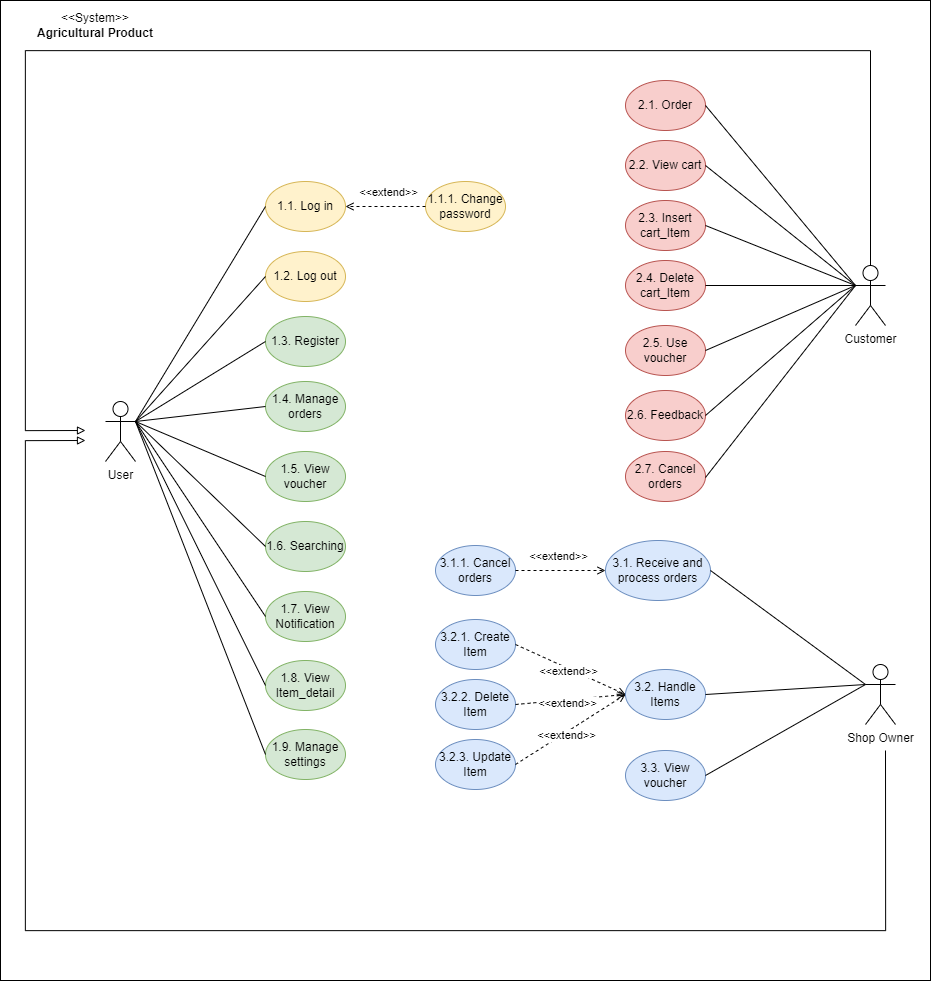

The diagram above was exported from draw.io. Its source (the exported page's mxGraphModel, read from the mxfile embedded in the PNG):
<mxGraphModel dx="3827" dy="2683" grid="1" gridSize="10" guides="1" tooltips="1" connect="1" arrows="1" fold="1" page="1" pageScale="1" pageWidth="827" pageHeight="1169" math="0" shadow="0">
  <root>
    <mxCell id="0" />
    <mxCell id="1" parent="0" />
    <mxCell id="xFW447uaBu2RlzEQOtfQ-1" value="" style="rounded=0;whiteSpace=wrap;html=1;" vertex="1" parent="1">
      <mxGeometry x="-25" y="-40" width="930" height="980" as="geometry" />
    </mxCell>
    <mxCell id="xFW447uaBu2RlzEQOtfQ-2" value="" style="edgeStyle=orthogonalEdgeStyle;rounded=0;orthogonalLoop=1;jettySize=auto;html=1;endArrow=block;endFill=0;" edge="1" parent="1">
      <mxGeometry relative="1" as="geometry">
        <mxPoint x="860" y="710" as="sourcePoint" />
        <mxPoint x="60" y="400" as="targetPoint" />
        <Array as="points">
          <mxPoint x="860" y="890" />
          <mxPoint y="890" />
          <mxPoint y="400" />
        </Array>
      </mxGeometry>
    </mxCell>
    <mxCell id="xFW447uaBu2RlzEQOtfQ-3" value="Shop Owner" style="shape=umlActor;verticalLabelPosition=bottom;verticalAlign=top;html=1;outlineConnect=0;" vertex="1" parent="1">
      <mxGeometry x="840" y="624" width="30" height="60" as="geometry" />
    </mxCell>
    <mxCell id="xFW447uaBu2RlzEQOtfQ-4" value="User&lt;br&gt;" style="shape=umlActor;verticalLabelPosition=bottom;verticalAlign=top;html=1;outlineConnect=0;" vertex="1" parent="1">
      <mxGeometry x="80" y="361" width="30" height="60" as="geometry" />
    </mxCell>
    <mxCell id="xFW447uaBu2RlzEQOtfQ-5" style="edgeStyle=orthogonalEdgeStyle;rounded=0;orthogonalLoop=1;jettySize=auto;html=1;exitX=0.5;exitY=0;exitDx=0;exitDy=0;exitPerimeter=0;endArrow=block;endFill=0;" edge="1" parent="1" source="xFW447uaBu2RlzEQOtfQ-6">
      <mxGeometry relative="1" as="geometry">
        <mxPoint x="60" y="390" as="targetPoint" />
        <Array as="points">
          <mxPoint x="845" y="10" />
          <mxPoint y="10" />
          <mxPoint y="390" />
        </Array>
      </mxGeometry>
    </mxCell>
    <mxCell id="xFW447uaBu2RlzEQOtfQ-6" value="Customer" style="shape=umlActor;verticalLabelPosition=bottom;verticalAlign=top;html=1;outlineConnect=0;" vertex="1" parent="1">
      <mxGeometry x="830" y="225" width="30" height="60" as="geometry" />
    </mxCell>
    <mxCell id="xFW447uaBu2RlzEQOtfQ-7" value="1.1. Log in" style="ellipse;whiteSpace=wrap;html=1;fillColor=#fff2cc;strokeColor=#d6b656;" vertex="1" parent="1">
      <mxGeometry x="240" y="141" width="80" height="50" as="geometry" />
    </mxCell>
    <mxCell id="xFW447uaBu2RlzEQOtfQ-8" value="1.2. Log out" style="ellipse;whiteSpace=wrap;html=1;fillColor=#fff2cc;strokeColor=#d6b656;" vertex="1" parent="1">
      <mxGeometry x="240" y="211" width="80" height="50" as="geometry" />
    </mxCell>
    <mxCell id="xFW447uaBu2RlzEQOtfQ-9" value="1.3. Register" style="ellipse;whiteSpace=wrap;html=1;fillColor=#d5e8d4;strokeColor=#82b366;" vertex="1" parent="1">
      <mxGeometry x="240" y="276" width="80" height="50" as="geometry" />
    </mxCell>
    <mxCell id="xFW447uaBu2RlzEQOtfQ-10" value="1.1.1. Change password" style="ellipse;whiteSpace=wrap;html=1;fillColor=#fff2cc;strokeColor=#d6b656;" vertex="1" parent="1">
      <mxGeometry x="400" y="141" width="80" height="50" as="geometry" />
    </mxCell>
    <mxCell id="xFW447uaBu2RlzEQOtfQ-12" value="1.7. View Notification" style="ellipse;whiteSpace=wrap;html=1;fillColor=#d5e8d4;strokeColor=#82b366;" vertex="1" parent="1">
      <mxGeometry x="240" y="551" width="80" height="50" as="geometry" />
    </mxCell>
    <mxCell id="xFW447uaBu2RlzEQOtfQ-13" value="1.4. Manage orders" style="ellipse;whiteSpace=wrap;html=1;fillColor=#d5e8d4;strokeColor=#82b366;" vertex="1" parent="1">
      <mxGeometry x="240" y="341" width="80" height="50" as="geometry" />
    </mxCell>
    <mxCell id="xFW447uaBu2RlzEQOtfQ-14" value="1.6. Searching" style="ellipse;whiteSpace=wrap;html=1;fillColor=#d5e8d4;strokeColor=#82b366;" vertex="1" parent="1">
      <mxGeometry x="240" y="481" width="80" height="50" as="geometry" />
    </mxCell>
    <mxCell id="xFW447uaBu2RlzEQOtfQ-15" value="1.5. View voucher" style="ellipse;whiteSpace=wrap;html=1;fillColor=#d5e8d4;strokeColor=#82b366;" vertex="1" parent="1">
      <mxGeometry x="240" y="411" width="80" height="50" as="geometry" />
    </mxCell>
    <mxCell id="xFW447uaBu2RlzEQOtfQ-16" value="" style="endArrow=open;html=1;rounded=0;entryX=1;entryY=0.5;entryDx=0;entryDy=0;exitX=0;exitY=0.5;exitDx=0;exitDy=0;endFill=0;dashed=1;" edge="1" parent="1" source="xFW447uaBu2RlzEQOtfQ-10" target="xFW447uaBu2RlzEQOtfQ-7">
      <mxGeometry width="50" height="50" relative="1" as="geometry">
        <mxPoint x="360" y="251" as="sourcePoint" />
        <mxPoint x="410" y="201" as="targetPoint" />
      </mxGeometry>
    </mxCell>
    <mxCell id="xFW447uaBu2RlzEQOtfQ-17" value="&amp;lt;&amp;lt;extend&amp;gt;&amp;gt;" style="edgeLabel;html=1;align=center;verticalAlign=middle;resizable=0;points=[];" connectable="0" vertex="1" parent="xFW447uaBu2RlzEQOtfQ-16">
      <mxGeometry x="-0.0758" y="1" relative="1" as="geometry">
        <mxPoint x="-1" y="-16" as="offset" />
      </mxGeometry>
    </mxCell>
    <mxCell id="xFW447uaBu2RlzEQOtfQ-18" value="" style="endArrow=none;html=1;rounded=0;exitX=1;exitY=0.3333333333333333;exitDx=0;exitDy=0;exitPerimeter=0;entryX=0;entryY=0.5;entryDx=0;entryDy=0;" edge="1" parent="1" source="xFW447uaBu2RlzEQOtfQ-4" target="xFW447uaBu2RlzEQOtfQ-7">
      <mxGeometry width="50" height="50" relative="1" as="geometry">
        <mxPoint x="240" y="401" as="sourcePoint" />
        <mxPoint x="290" y="351" as="targetPoint" />
      </mxGeometry>
    </mxCell>
    <mxCell id="xFW447uaBu2RlzEQOtfQ-19" value="" style="endArrow=none;html=1;rounded=0;exitX=1;exitY=0.3333333333333333;exitDx=0;exitDy=0;exitPerimeter=0;entryX=0;entryY=0.5;entryDx=0;entryDy=0;" edge="1" parent="1" source="xFW447uaBu2RlzEQOtfQ-4" target="xFW447uaBu2RlzEQOtfQ-8">
      <mxGeometry width="50" height="50" relative="1" as="geometry">
        <mxPoint x="120" y="391" as="sourcePoint" />
        <mxPoint x="250" y="146" as="targetPoint" />
      </mxGeometry>
    </mxCell>
    <mxCell id="xFW447uaBu2RlzEQOtfQ-20" value="" style="endArrow=none;html=1;rounded=0;exitX=1;exitY=0.3333333333333333;exitDx=0;exitDy=0;exitPerimeter=0;entryX=0;entryY=0.5;entryDx=0;entryDy=0;" edge="1" parent="1" source="xFW447uaBu2RlzEQOtfQ-4" target="xFW447uaBu2RlzEQOtfQ-9">
      <mxGeometry width="50" height="50" relative="1" as="geometry">
        <mxPoint x="130" y="401" as="sourcePoint" />
        <mxPoint x="260" y="156" as="targetPoint" />
      </mxGeometry>
    </mxCell>
    <mxCell id="xFW447uaBu2RlzEQOtfQ-21" value="" style="endArrow=none;html=1;rounded=0;exitX=1;exitY=0.3333333333333333;exitDx=0;exitDy=0;exitPerimeter=0;entryX=0;entryY=0.5;entryDx=0;entryDy=0;" edge="1" parent="1" source="xFW447uaBu2RlzEQOtfQ-4" target="xFW447uaBu2RlzEQOtfQ-13">
      <mxGeometry width="50" height="50" relative="1" as="geometry">
        <mxPoint x="140" y="411" as="sourcePoint" />
        <mxPoint x="270" y="166" as="targetPoint" />
      </mxGeometry>
    </mxCell>
    <mxCell id="xFW447uaBu2RlzEQOtfQ-22" value="" style="endArrow=none;html=1;rounded=0;exitX=1;exitY=0.3333333333333333;exitDx=0;exitDy=0;exitPerimeter=0;entryX=0;entryY=0.5;entryDx=0;entryDy=0;" edge="1" parent="1" source="xFW447uaBu2RlzEQOtfQ-4" target="xFW447uaBu2RlzEQOtfQ-15">
      <mxGeometry width="50" height="50" relative="1" as="geometry">
        <mxPoint x="150" y="421" as="sourcePoint" />
        <mxPoint x="280" y="176" as="targetPoint" />
      </mxGeometry>
    </mxCell>
    <mxCell id="xFW447uaBu2RlzEQOtfQ-23" value="" style="endArrow=none;html=1;rounded=0;exitX=1;exitY=0.3333333333333333;exitDx=0;exitDy=0;exitPerimeter=0;entryX=0;entryY=0.5;entryDx=0;entryDy=0;" edge="1" parent="1" source="xFW447uaBu2RlzEQOtfQ-4" target="xFW447uaBu2RlzEQOtfQ-14">
      <mxGeometry width="50" height="50" relative="1" as="geometry">
        <mxPoint x="160" y="431" as="sourcePoint" />
        <mxPoint x="290" y="186" as="targetPoint" />
      </mxGeometry>
    </mxCell>
    <mxCell id="xFW447uaBu2RlzEQOtfQ-24" value="" style="endArrow=none;html=1;rounded=0;exitX=1;exitY=0.3333333333333333;exitDx=0;exitDy=0;exitPerimeter=0;entryX=0;entryY=0.5;entryDx=0;entryDy=0;" edge="1" parent="1" source="xFW447uaBu2RlzEQOtfQ-4" target="xFW447uaBu2RlzEQOtfQ-12">
      <mxGeometry width="50" height="50" relative="1" as="geometry">
        <mxPoint x="180" y="451" as="sourcePoint" />
        <mxPoint x="310" y="206" as="targetPoint" />
      </mxGeometry>
    </mxCell>
    <mxCell id="xFW447uaBu2RlzEQOtfQ-26" value="2.1. Order" style="ellipse;whiteSpace=wrap;html=1;fillColor=#f8cecc;strokeColor=#b85450;" vertex="1" parent="1">
      <mxGeometry x="600" y="40" width="80" height="50" as="geometry" />
    </mxCell>
    <mxCell id="xFW447uaBu2RlzEQOtfQ-27" value="2.2. View cart" style="ellipse;whiteSpace=wrap;html=1;fillColor=#f8cecc;strokeColor=#b85450;" vertex="1" parent="1">
      <mxGeometry x="600" y="100" width="80" height="50" as="geometry" />
    </mxCell>
    <mxCell id="xFW447uaBu2RlzEQOtfQ-28" value="2.3. Insert cart_Item" style="ellipse;whiteSpace=wrap;html=1;fillColor=#f8cecc;strokeColor=#b85450;" vertex="1" parent="1">
      <mxGeometry x="600" y="160" width="80" height="50" as="geometry" />
    </mxCell>
    <mxCell id="xFW447uaBu2RlzEQOtfQ-29" value="2.4. Delete cart_Item" style="ellipse;whiteSpace=wrap;html=1;fillColor=#f8cecc;strokeColor=#b85450;" vertex="1" parent="1">
      <mxGeometry x="600" y="220" width="80" height="50" as="geometry" />
    </mxCell>
    <mxCell id="xFW447uaBu2RlzEQOtfQ-30" value="2.5. Use voucher" style="ellipse;whiteSpace=wrap;html=1;fillColor=#f8cecc;strokeColor=#b85450;" vertex="1" parent="1">
      <mxGeometry x="600" y="285" width="80" height="50" as="geometry" />
    </mxCell>
    <mxCell id="xFW447uaBu2RlzEQOtfQ-35" value="2.7. Cancel orders" style="ellipse;whiteSpace=wrap;html=1;fillColor=#f8cecc;strokeColor=#b85450;" vertex="1" parent="1">
      <mxGeometry x="600" y="411" width="80" height="50" as="geometry" />
    </mxCell>
    <mxCell id="xFW447uaBu2RlzEQOtfQ-38" value="" style="endArrow=none;html=1;rounded=0;entryX=0;entryY=0.3333333333333333;entryDx=0;entryDy=0;entryPerimeter=0;exitX=1;exitY=0.5;exitDx=0;exitDy=0;" edge="1" parent="1" source="xFW447uaBu2RlzEQOtfQ-26" target="xFW447uaBu2RlzEQOtfQ-6">
      <mxGeometry width="50" height="50" relative="1" as="geometry">
        <mxPoint x="690" y="330" as="sourcePoint" />
        <mxPoint x="740" y="280" as="targetPoint" />
      </mxGeometry>
    </mxCell>
    <mxCell id="xFW447uaBu2RlzEQOtfQ-39" value="" style="endArrow=none;html=1;rounded=0;entryX=0;entryY=0.3333333333333333;entryDx=0;entryDy=0;entryPerimeter=0;exitX=1;exitY=0.5;exitDx=0;exitDy=0;" edge="1" parent="1" source="xFW447uaBu2RlzEQOtfQ-27" target="xFW447uaBu2RlzEQOtfQ-6">
      <mxGeometry width="50" height="50" relative="1" as="geometry">
        <mxPoint x="770" y="25" as="sourcePoint" />
        <mxPoint x="940" y="270" as="targetPoint" />
      </mxGeometry>
    </mxCell>
    <mxCell id="xFW447uaBu2RlzEQOtfQ-40" value="" style="endArrow=none;html=1;rounded=0;exitX=1;exitY=0.5;exitDx=0;exitDy=0;entryX=0;entryY=0.3333333333333333;entryDx=0;entryDy=0;entryPerimeter=0;" edge="1" parent="1" source="xFW447uaBu2RlzEQOtfQ-28" target="xFW447uaBu2RlzEQOtfQ-6">
      <mxGeometry width="50" height="50" relative="1" as="geometry">
        <mxPoint x="780" y="35" as="sourcePoint" />
        <mxPoint x="920" y="250" as="targetPoint" />
      </mxGeometry>
    </mxCell>
    <mxCell id="xFW447uaBu2RlzEQOtfQ-41" value="" style="endArrow=none;html=1;rounded=0;entryX=0;entryY=0.3333333333333333;entryDx=0;entryDy=0;entryPerimeter=0;exitX=1;exitY=0.5;exitDx=0;exitDy=0;" edge="1" parent="1" source="xFW447uaBu2RlzEQOtfQ-29" target="xFW447uaBu2RlzEQOtfQ-6">
      <mxGeometry width="50" height="50" relative="1" as="geometry">
        <mxPoint x="790" y="45" as="sourcePoint" />
        <mxPoint x="960" y="290" as="targetPoint" />
      </mxGeometry>
    </mxCell>
    <mxCell id="xFW447uaBu2RlzEQOtfQ-42" value="" style="endArrow=none;html=1;rounded=0;exitX=1;exitY=0.5;exitDx=0;exitDy=0;entryX=0;entryY=0.3333333333333333;entryDx=0;entryDy=0;entryPerimeter=0;" edge="1" parent="1" source="xFW447uaBu2RlzEQOtfQ-30" target="xFW447uaBu2RlzEQOtfQ-6">
      <mxGeometry width="50" height="50" relative="1" as="geometry">
        <mxPoint x="800" y="55" as="sourcePoint" />
        <mxPoint x="920" y="250" as="targetPoint" />
      </mxGeometry>
    </mxCell>
    <mxCell id="xFW447uaBu2RlzEQOtfQ-43" value="" style="endArrow=none;html=1;rounded=0;entryX=0;entryY=0.3333333333333333;entryDx=0;entryDy=0;entryPerimeter=0;" edge="1" parent="1" target="xFW447uaBu2RlzEQOtfQ-6">
      <mxGeometry width="50" height="50" relative="1" as="geometry">
        <mxPoint x="680" y="437" as="sourcePoint" />
        <mxPoint x="980" y="310" as="targetPoint" />
      </mxGeometry>
    </mxCell>
    <mxCell id="xFW447uaBu2RlzEQOtfQ-44" value="2.6. Feedback" style="ellipse;whiteSpace=wrap;html=1;fillColor=#f8cecc;strokeColor=#b85450;" vertex="1" parent="1">
      <mxGeometry x="600" y="350" width="80" height="50" as="geometry" />
    </mxCell>
    <mxCell id="xFW447uaBu2RlzEQOtfQ-45" value="" style="endArrow=none;html=1;rounded=0;entryX=0;entryY=0.3333333333333333;entryDx=0;entryDy=0;entryPerimeter=0;exitX=1;exitY=0.5;exitDx=0;exitDy=0;" edge="1" parent="1" source="xFW447uaBu2RlzEQOtfQ-44" target="xFW447uaBu2RlzEQOtfQ-6">
      <mxGeometry width="50" height="50" relative="1" as="geometry">
        <mxPoint x="760" y="440" as="sourcePoint" />
        <mxPoint x="930" y="260" as="targetPoint" />
      </mxGeometry>
    </mxCell>
    <mxCell id="xFW447uaBu2RlzEQOtfQ-46" value="&amp;lt;&amp;lt;System&amp;gt;&amp;gt;&lt;br&gt;&lt;b&gt;Agricultural Product&lt;/b&gt;" style="text;html=1;strokeColor=none;fillColor=none;align=center;verticalAlign=middle;whiteSpace=wrap;rounded=0;" vertex="1" parent="1">
      <mxGeometry x="10" y="-30" width="120" height="30" as="geometry" />
    </mxCell>
    <mxCell id="xFW447uaBu2RlzEQOtfQ-47" value="3.1. Receive and process orders" style="ellipse;whiteSpace=wrap;html=1;fillColor=#dae8fc;strokeColor=#6c8ebf;" vertex="1" parent="1">
      <mxGeometry x="580" y="500" width="105" height="60" as="geometry" />
    </mxCell>
    <mxCell id="xFW447uaBu2RlzEQOtfQ-48" value="3.2. Handle Items" style="ellipse;whiteSpace=wrap;html=1;fillColor=#dae8fc;strokeColor=#6c8ebf;" vertex="1" parent="1">
      <mxGeometry x="600" y="629" width="80" height="50" as="geometry" />
    </mxCell>
    <mxCell id="xFW447uaBu2RlzEQOtfQ-49" value="3.2.2. Delete Item" style="ellipse;whiteSpace=wrap;html=1;fillColor=#dae8fc;strokeColor=#6c8ebf;" vertex="1" parent="1">
      <mxGeometry x="410" y="639" width="80" height="50" as="geometry" />
    </mxCell>
    <mxCell id="xFW447uaBu2RlzEQOtfQ-50" value="3.2.3. Update Item" style="ellipse;whiteSpace=wrap;html=1;fillColor=#dae8fc;strokeColor=#6c8ebf;" vertex="1" parent="1">
      <mxGeometry x="410" y="699" width="80" height="50" as="geometry" />
    </mxCell>
    <mxCell id="xFW447uaBu2RlzEQOtfQ-51" value="" style="endArrow=open;html=1;rounded=0;entryX=0;entryY=0.5;entryDx=0;entryDy=0;exitX=1;exitY=0.5;exitDx=0;exitDy=0;endFill=0;dashed=1;" edge="1" parent="1" source="xFW447uaBu2RlzEQOtfQ-49" target="xFW447uaBu2RlzEQOtfQ-48">
      <mxGeometry width="50" height="50" relative="1" as="geometry">
        <mxPoint x="500" y="554" as="sourcePoint" />
        <mxPoint x="610" y="484" as="targetPoint" />
      </mxGeometry>
    </mxCell>
    <mxCell id="xFW447uaBu2RlzEQOtfQ-52" value="&amp;lt;&amp;lt;extend&amp;gt;&amp;gt;" style="edgeLabel;html=1;align=center;verticalAlign=middle;resizable=0;points=[];" connectable="0" vertex="1" parent="xFW447uaBu2RlzEQOtfQ-51">
      <mxGeometry x="-0.0758" y="1" relative="1" as="geometry">
        <mxPoint x="-1" y="3" as="offset" />
      </mxGeometry>
    </mxCell>
    <mxCell id="xFW447uaBu2RlzEQOtfQ-53" value="" style="endArrow=open;html=1;rounded=0;entryX=0;entryY=0.5;entryDx=0;entryDy=0;exitX=1;exitY=0.5;exitDx=0;exitDy=0;endFill=0;dashed=1;" edge="1" parent="1" source="xFW447uaBu2RlzEQOtfQ-50" target="xFW447uaBu2RlzEQOtfQ-48">
      <mxGeometry width="50" height="50" relative="1" as="geometry">
        <mxPoint x="500" y="674" as="sourcePoint" />
        <mxPoint x="610" y="704" as="targetPoint" />
      </mxGeometry>
    </mxCell>
    <mxCell id="xFW447uaBu2RlzEQOtfQ-54" value="&amp;lt;&amp;lt;extend&amp;gt;&amp;gt;" style="edgeLabel;html=1;align=center;verticalAlign=middle;resizable=0;points=[];" connectable="0" vertex="1" parent="xFW447uaBu2RlzEQOtfQ-53">
      <mxGeometry x="-0.0758" y="1" relative="1" as="geometry">
        <mxPoint x="-1" y="3" as="offset" />
      </mxGeometry>
    </mxCell>
    <mxCell id="xFW447uaBu2RlzEQOtfQ-55" value="3.3. View voucher" style="ellipse;whiteSpace=wrap;html=1;fillColor=#dae8fc;strokeColor=#6c8ebf;" vertex="1" parent="1">
      <mxGeometry x="600" y="710" width="80" height="50" as="geometry" />
    </mxCell>
    <mxCell id="xFW447uaBu2RlzEQOtfQ-62" value="" style="endArrow=none;html=1;rounded=0;entryX=1;entryY=0.5;entryDx=0;entryDy=0;exitX=0;exitY=0.3333333333333333;exitDx=0;exitDy=0;exitPerimeter=0;" edge="1" parent="1" source="xFW447uaBu2RlzEQOtfQ-3" target="xFW447uaBu2RlzEQOtfQ-47">
      <mxGeometry width="50" height="50" relative="1" as="geometry">
        <mxPoint x="500" y="790" as="sourcePoint" />
        <mxPoint x="550" y="740" as="targetPoint" />
      </mxGeometry>
    </mxCell>
    <mxCell id="xFW447uaBu2RlzEQOtfQ-63" value="" style="endArrow=none;html=1;rounded=0;entryX=1;entryY=0.5;entryDx=0;entryDy=0;exitX=0;exitY=0.3333333333333333;exitDx=0;exitDy=0;exitPerimeter=0;" edge="1" parent="1" source="xFW447uaBu2RlzEQOtfQ-3" target="xFW447uaBu2RlzEQOtfQ-48">
      <mxGeometry width="50" height="50" relative="1" as="geometry">
        <mxPoint x="850" y="790" as="sourcePoint" />
        <mxPoint x="695" y="575" as="targetPoint" />
      </mxGeometry>
    </mxCell>
    <mxCell id="xFW447uaBu2RlzEQOtfQ-64" value="" style="endArrow=none;html=1;rounded=0;entryX=1;entryY=0.5;entryDx=0;entryDy=0;exitX=0;exitY=0.3333333333333333;exitDx=0;exitDy=0;exitPerimeter=0;" edge="1" parent="1" source="xFW447uaBu2RlzEQOtfQ-3" target="xFW447uaBu2RlzEQOtfQ-55">
      <mxGeometry width="50" height="50" relative="1" as="geometry">
        <mxPoint x="860" y="800" as="sourcePoint" />
        <mxPoint x="705" y="585" as="targetPoint" />
      </mxGeometry>
    </mxCell>
    <mxCell id="xFW447uaBu2RlzEQOtfQ-65" value="3.1.1. Cancel orders" style="ellipse;whiteSpace=wrap;html=1;fillColor=#dae8fc;strokeColor=#6c8ebf;" vertex="1" parent="1">
      <mxGeometry x="410" y="505" width="80" height="50" as="geometry" />
    </mxCell>
    <mxCell id="xFW447uaBu2RlzEQOtfQ-66" value="" style="endArrow=open;html=1;rounded=0;entryX=0;entryY=0.5;entryDx=0;entryDy=0;exitX=1;exitY=0.5;exitDx=0;exitDy=0;endFill=0;dashed=1;" edge="1" parent="1" source="xFW447uaBu2RlzEQOtfQ-65" target="xFW447uaBu2RlzEQOtfQ-47">
      <mxGeometry width="50" height="50" relative="1" as="geometry">
        <mxPoint x="500" y="595" as="sourcePoint" />
        <mxPoint x="610" y="625" as="targetPoint" />
      </mxGeometry>
    </mxCell>
    <mxCell id="xFW447uaBu2RlzEQOtfQ-67" value="&amp;lt;&amp;lt;extend&amp;gt;&amp;gt;" style="edgeLabel;html=1;align=center;verticalAlign=middle;resizable=0;points=[];" connectable="0" vertex="1" parent="xFW447uaBu2RlzEQOtfQ-66">
      <mxGeometry x="-0.0758" y="1" relative="1" as="geometry">
        <mxPoint x="-1" y="-14" as="offset" />
      </mxGeometry>
    </mxCell>
    <mxCell id="xFW447uaBu2RlzEQOtfQ-70" style="edgeStyle=orthogonalEdgeStyle;rounded=0;orthogonalLoop=1;jettySize=auto;html=1;exitX=0.5;exitY=1;exitDx=0;exitDy=0;" edge="1" parent="1" source="xFW447uaBu2RlzEQOtfQ-15" target="xFW447uaBu2RlzEQOtfQ-15">
      <mxGeometry relative="1" as="geometry" />
    </mxCell>
    <mxCell id="xFW447uaBu2RlzEQOtfQ-71" value="1.8. View Item_detail" style="ellipse;whiteSpace=wrap;html=1;fillColor=#d5e8d4;strokeColor=#82b366;" vertex="1" parent="1">
      <mxGeometry x="240" y="620" width="80" height="50" as="geometry" />
    </mxCell>
    <mxCell id="xFW447uaBu2RlzEQOtfQ-72" value="" style="endArrow=none;html=1;rounded=0;entryX=1;entryY=0.3333333333333333;entryDx=0;entryDy=0;entryPerimeter=0;exitX=0;exitY=0.5;exitDx=0;exitDy=0;" edge="1" parent="1" source="xFW447uaBu2RlzEQOtfQ-71" target="xFW447uaBu2RlzEQOtfQ-4">
      <mxGeometry width="50" height="50" relative="1" as="geometry">
        <mxPoint x="570" y="591" as="sourcePoint" />
        <mxPoint x="620" y="541" as="targetPoint" />
      </mxGeometry>
    </mxCell>
    <mxCell id="xFW447uaBu2RlzEQOtfQ-73" value="1.9. Manage settings" style="ellipse;whiteSpace=wrap;html=1;fillColor=#d5e8d4;strokeColor=#82b366;" vertex="1" parent="1">
      <mxGeometry x="240" y="689" width="80" height="50" as="geometry" />
    </mxCell>
    <mxCell id="xFW447uaBu2RlzEQOtfQ-74" value="" style="endArrow=none;html=1;rounded=0;entryX=1;entryY=0.3333333333333333;entryDx=0;entryDy=0;entryPerimeter=0;exitX=0;exitY=0.5;exitDx=0;exitDy=0;" edge="1" parent="1" source="xFW447uaBu2RlzEQOtfQ-73" target="xFW447uaBu2RlzEQOtfQ-4">
      <mxGeometry width="50" height="50" relative="1" as="geometry">
        <mxPoint x="250" y="726" as="sourcePoint" />
        <mxPoint x="120" y="391" as="targetPoint" />
      </mxGeometry>
    </mxCell>
    <mxCell id="xFW447uaBu2RlzEQOtfQ-78" value="3.2.1. Create Item" style="ellipse;whiteSpace=wrap;html=1;fillColor=#dae8fc;strokeColor=#6c8ebf;" vertex="1" parent="1">
      <mxGeometry x="410" y="579" width="80" height="50" as="geometry" />
    </mxCell>
    <mxCell id="xFW447uaBu2RlzEQOtfQ-79" value="" style="endArrow=open;html=1;rounded=0;entryX=0;entryY=0.5;entryDx=0;entryDy=0;exitX=1;exitY=0.5;exitDx=0;exitDy=0;endFill=0;dashed=1;" edge="1" parent="1" source="xFW447uaBu2RlzEQOtfQ-78" target="xFW447uaBu2RlzEQOtfQ-48">
      <mxGeometry width="50" height="50" relative="1" as="geometry">
        <mxPoint x="500" y="674" as="sourcePoint" />
        <mxPoint x="610" y="704" as="targetPoint" />
      </mxGeometry>
    </mxCell>
    <mxCell id="xFW447uaBu2RlzEQOtfQ-80" value="&amp;lt;&amp;lt;extend&amp;gt;&amp;gt;" style="edgeLabel;html=1;align=center;verticalAlign=middle;resizable=0;points=[];" connectable="0" vertex="1" parent="xFW447uaBu2RlzEQOtfQ-79">
      <mxGeometry x="-0.0758" y="1" relative="1" as="geometry">
        <mxPoint x="-1" y="3" as="offset" />
      </mxGeometry>
    </mxCell>
  </root>
</mxGraphModel>